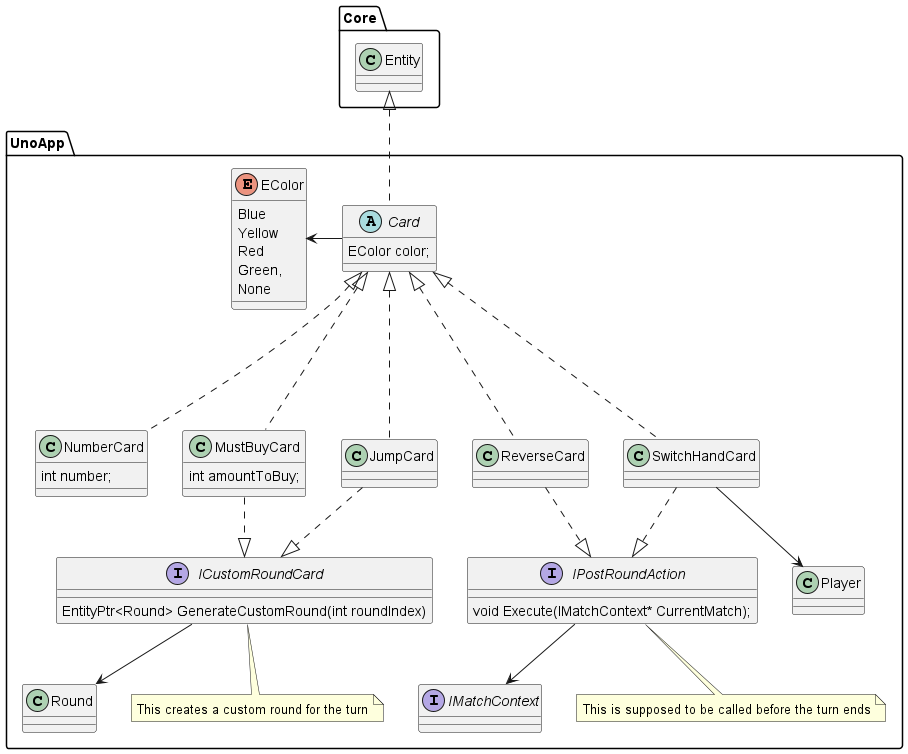

The diagram above was rendered by PlantUML. Its source (embedded in the PNG):
@startuml
'https://plantuml.com/class-diagram

package Core{
    class Entity{
    }
}

package UnoApp{
    enum EColor{
        Blue
        Yellow
        Red
        Green,
        None
    }

    abstract class Card{
        EColor color;
    }

    class NumberCard{
        int number;
    }

    class MustBuyCard{
        int amountToBuy;
    }

    class ReverseCard{
    }

    class JumpCard{
    }
    
    class SwitchHandCard{
    }

    Entity <|.. Card
    EColor <- Card
    Card <|... NumberCard
    Card <|... MustBuyCard
    Card <|... ReverseCard
    Card <|... JumpCard
    Card <|... SwitchHandCard

    interface ICustomRoundCard{
        EntityPtr<Round> GenerateCustomRound(int roundIndex)
    }

    interface IPostRoundAction{    
        void Execute(IMatchContext* CurrentMatch);
    }
    
    interface IMatchContext{}

    MustBuyCard ..|> ICustomRoundCard
    JumpCard ..|> ICustomRoundCard
    ReverseCard ..|> IPostRoundAction
    SwitchHandCard ..|> IPostRoundAction

    ICustomRoundCard --> Round
    IPostRoundAction --> IMatchContext
    SwitchHandCard --> Player

    note bottom of IPostRoundAction : This is supposed to be called before the turn ends
    note bottom of ICustomRoundCard : This creates a custom round for the turn
}
@enduml